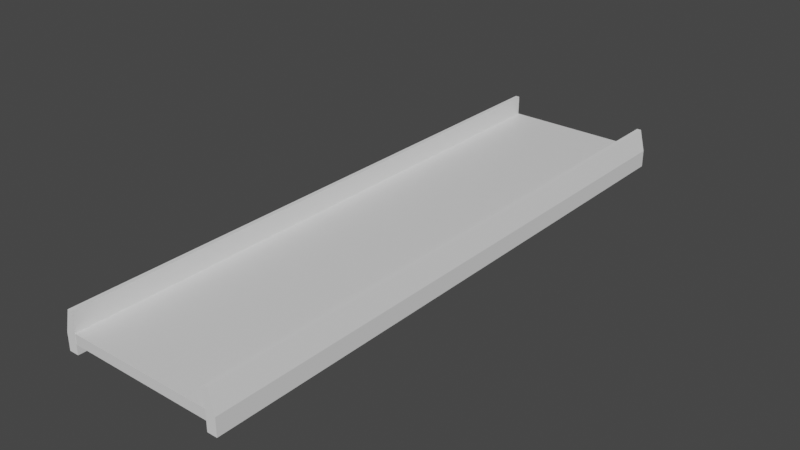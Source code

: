 # Source: StraightRoad.blend  (saved by Blender 3.6.11; exported with 4.5.12 LTS)
import bpy
from mathutils import Matrix  # noqa: F401  (used for matrix-valued properties, if any)

bpy.ops.wm.read_factory_settings(use_empty=True)
scene = bpy.context.scene
scene.name = 'Scene'

# ---- collections
col_collection = bpy.data.collections.new('Collection'); scene.collection.children.link(col_collection)

# ---- materials (node trees are filled in below, after node groups)
mat_material = bpy.data.materials.new('Material')
mat_material.alpha_threshold = 0.0
mat_material.use_transparent_shadow = False
mat_material.roughness = 0.5
mat_material.line_color = (0.0, 0.0, 0.0, 1.0)

# ---- material node trees
mat_material.use_nodes = True; mat_material.node_tree.nodes.clear()
_N = mat_material.node_tree.nodes; _L = mat_material.node_tree.links
n0 = _N.new('ShaderNodeOutputMaterial'); n0.name = 'Material Output'; n0.location = (300, 300)
n1 = _N.new('ShaderNodeBsdfPrincipled'); n1.name = 'Principled BSDF'; n1.location = (10, 300)
n1.distribution = 'GGX'
n1.subsurface_method = 'RANDOM_WALK_SKIN'
n1.inputs[3].default_value = 1.45
n1.inputs[27].default_value = (0.0, 0.0, 0.0, 1.0)
n1.inputs[28].default_value = 1.0
_L.new(n1.outputs[0], n0.inputs[0])
n0.is_active_output = True

# ---- world
world_world = bpy.data.worlds.new('World'); scene.world = world_world
world_world.use_nodes = True; world_world.node_tree.nodes.clear()
_N = world_world.node_tree.nodes; _L = world_world.node_tree.links
n0 = _N.new('ShaderNodeOutputWorld'); n0.name = 'World Output'; n0.location = (300, 300)
n1 = _N.new('ShaderNodeBackground'); n1.name = 'Background'; n1.location = (10, 300)
n1.inputs[0].default_value = (0.05088, 0.05088, 0.05088, 1.0)
_L.new(n1.outputs[0], n0.inputs[0])
n0.is_active_output = True
world_world.color = (0.05088, 0.05088, 0.05088)
world_world.use_sun_shadow = False
world_world.sun_shadow_jitter_overblur = 0.0

# ---- meshes
me_cube = bpy.data.meshes.new('Cube')
me_cube.from_pydata([(1.0, 1.0, 1.0), (1.0, 1.0, -1.0), (1.0, -1.0, 1.0), (1.0, -1.0, -1.0), (-1.0, 1.0, 1.0), (-1.0, 1.0, -1.0), (-1.0, -1.0, 1.0), (-1.0, -1.0, -1.0)], [], [(0, 4, 6, 2), (3, 2, 6, 7), (7, 6, 4, 5), (5, 1, 3, 7), (1, 0, 2, 3), (5, 4, 0, 1)])
_uv = me_cube.uv_layers.new(name='UVMap')
_uv.uv.foreach_set('vector', [0.625, 0.5, 0.875, 0.5, 0.875, 0.75, 0.625, 0.75, 0.375, 0.75, 0.625, 0.75, 0.625, 1.0, 0.375, 1.0, 0.375, 0.0, 0.625, 0.0, 0.625, 0.25, 0.375, 0.25, 0.125, 0.5, 0.375, 0.5, 0.375, 0.75, 0.125, 0.75, 0.375, 0.5, 0.625, 0.5, 0.625, 0.75, 0.375, 0.75, 0.375, 0.25, 0.625, 0.25, 0.625, 0.5, 0.375, 0.5])
me_cube.materials.append(mat_material)
me_cube.use_mirror_vertex_groups = False
me_cube.update()
me_cube_001 = bpy.data.meshes.new('Cube.001')
me_cube_001.from_pydata([(-1.0, -1.0, -1.0), (-1.0, 1.0, -1.0), (1.0, -1.0, -1.0), (1.0, -1.0, 1.0), (1.0, 1.0, -1.0), (1.0, 1.0, 1.0), (0.1195, -1.0, 1.0), (-1.0, -1.0, -0.1195), (-1.0, 1.0, -0.1195), (0.1195, 1.0, 1.0)], [], [(5, 9, 6, 3), (4, 5, 3, 2), (0, 7, 8, 1), (1, 4, 2, 0), (1, 8, 9, 5, 4), (6, 9, 8, 7), (2, 3, 6, 7, 0)])
_uv = me_cube_001.uv_layers.new(name='UVMap')
_uv.uv.foreach_set('vector', [0.625, 0.5, 0.7351, 0.5, 0.7351, 0.75, 0.625, 0.75, 0.375, 0.5, 0.625, 0.5, 0.625, 0.75, 0.375, 0.75, 0.375, 0.0, 0.4851, 0.0, 0.4851, 0.25, 0.375, 0.25, 0.125, 0.5, 0.375, 0.5, 0.375, 0.75, 0.125, 0.75, 0.375, 0.25, 0.4851, 0.25, 0.625, 0.3899, 0.625, 0.5, 0.375, 0.5, 0.625, 0.0, 0.625, 0.25, 0.4851, 0.25, 0.4851, 0.0, 0.375, 0.75, 0.625, 0.75, 0.625, 0.8601, 0.4851, 1.0, 0.375, 1.0])
me_cube_001.update()

# ---- objects
ob_road = bpy.data.objects.new('Road', me_cube)
ob_barrier = bpy.data.objects.new('Barrier', me_cube_001)
ob_barrier_02 = bpy.data.objects.new('Barrier.02', me_cube_001)

# ---- transforms, parenting, visibility, modifiers, constraints
ob_road.location = (0.0, 24.15, 0.0)
ob_road.scale = (30.0, 12.0, 2.0)
ob_road.lock_rotations_4d = False
ob_road.empty_display_type = 'ARROWS'
ob_road.lineart.crease_threshold = 0.0
_m = ob_road.modifiers.new('Array', 'ARRAY')
_m.count = 10
_m.relative_offset_displace = (0.0, 1.0, 0.0)
ob_barrier.location = (31.98, 24.07, 2.12)
ob_barrier.rotation_euler = (0.0, 0.0, 3.142)
ob_barrier.scale = (2.0, 12.0, 8.0)
_m = ob_barrier.modifiers.new('Array', 'ARRAY')
_m.count = 10
_m.relative_offset_displace = (0.0, -1.0, 0.0)
ob_barrier_02.location = (-31.95, 24.1, 2.073)
ob_barrier_02.scale = (2.0, 12.0, 8.0)
_m = ob_barrier_02.modifiers.new('Array', 'ARRAY')
_m.count = 10
_m.relative_offset_displace = (0.0, 1.0, 0.0)

# ---- collection membership
col_collection.objects.link(ob_road)
col_collection.objects.link(ob_barrier)
col_collection.objects.link(ob_barrier_02)

# ---- scene / render settings (as saved in the file)
scene.frame_start = 1; scene.frame_end = 250; scene.frame_set(24)
scene.render.engine = 'BLENDER_EEVEE_NEXT'
scene.cycles.sampling_pattern = 'TABULATED_SOBOL'
scene.view_settings.view_transform = 'Filmic'
bpy.context.view_layer.update()

# ---- added for rendering (the .blend has no active camera and no usable light): camera, sun
cam_auto = bpy.data.cameras.new('AutoCamera')
cam_auto.lens = 50.0
cam_auto.sensor_width = 36.0
cam_auto.clip_end = 4059.82
ob_auto_camera = bpy.data.objects.new('AutoCamera', cam_auto)
scene.collection.objects.link(ob_auto_camera)
ob_auto_camera.location = (231.344, -145.484, 187.16)
ob_auto_camera.rotation_euler = (1.09748, -7.21219e-08, 0.694738)
scene.camera = ob_auto_camera
light_auto_sun = bpy.data.lights.new('AutoSun', 'SUN')
light_auto_sun.energy = 3.0
light_auto_sun.angle = 0.0523599
ob_auto_sun = bpy.data.objects.new('AutoSun', light_auto_sun)
scene.collection.objects.link(ob_auto_sun)
ob_auto_sun.rotation_euler = (0.872665, 0.174533, 0.523599)
bpy.context.view_layer.update()

